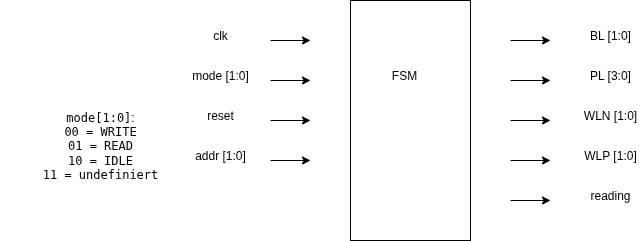

The diagram above was exported from draw.io. Its source (the exported page's mxGraphModel, read from the mxfile embedded in the PNG):
<mxGraphModel dx="1426" dy="929" grid="1" gridSize="10" guides="1" tooltips="1" connect="1" arrows="1" fold="1" page="1" pageScale="1" pageWidth="827" pageHeight="1169" math="0" shadow="0">
  <root>
    <mxCell id="0" />
    <mxCell id="1" parent="0" />
    <mxCell id="6JSjOFZikcVmcoM4JwIk-1" value="" style="rounded=0;whiteSpace=wrap;html=1;" vertex="1" parent="1">
      <mxGeometry x="360" y="40" width="120" height="240" as="geometry" />
    </mxCell>
    <mxCell id="6JSjOFZikcVmcoM4JwIk-2" value="FSM" style="text;html=1;align=center;verticalAlign=middle;whiteSpace=wrap;rounded=0;" vertex="1" parent="1">
      <mxGeometry x="384" y="100" width="60" height="30" as="geometry" />
    </mxCell>
    <mxCell id="6JSjOFZikcVmcoM4JwIk-3" value="" style="endArrow=classic;html=1;rounded=0;" edge="1" parent="1">
      <mxGeometry width="50" height="50" relative="1" as="geometry">
        <mxPoint x="280" y="80" as="sourcePoint" />
        <mxPoint x="320" y="80" as="targetPoint" />
      </mxGeometry>
    </mxCell>
    <mxCell id="6JSjOFZikcVmcoM4JwIk-4" value="clk" style="text;html=1;align=center;verticalAlign=middle;whiteSpace=wrap;rounded=0;" vertex="1" parent="1">
      <mxGeometry x="200" y="60" width="60" height="30" as="geometry" />
    </mxCell>
    <mxCell id="6JSjOFZikcVmcoM4JwIk-5" value="" style="endArrow=classic;html=1;rounded=0;" edge="1" parent="1">
      <mxGeometry width="50" height="50" relative="1" as="geometry">
        <mxPoint x="280" y="120" as="sourcePoint" />
        <mxPoint x="320" y="120" as="targetPoint" />
      </mxGeometry>
    </mxCell>
    <mxCell id="6JSjOFZikcVmcoM4JwIk-6" value="reset" style="text;html=1;align=center;verticalAlign=middle;whiteSpace=wrap;rounded=0;" vertex="1" parent="1">
      <mxGeometry x="200" y="140" width="60" height="30" as="geometry" />
    </mxCell>
    <mxCell id="6JSjOFZikcVmcoM4JwIk-7" value="mode [1:0]" style="text;html=1;align=center;verticalAlign=middle;whiteSpace=wrap;rounded=0;" vertex="1" parent="1">
      <mxGeometry x="200" y="100" width="60" height="30" as="geometry" />
    </mxCell>
    <mxCell id="6JSjOFZikcVmcoM4JwIk-8" value="" style="endArrow=classic;html=1;rounded=0;" edge="1" parent="1">
      <mxGeometry width="50" height="50" relative="1" as="geometry">
        <mxPoint x="280" y="160" as="sourcePoint" />
        <mxPoint x="320" y="160" as="targetPoint" />
      </mxGeometry>
    </mxCell>
    <mxCell id="6JSjOFZikcVmcoM4JwIk-9" value="" style="endArrow=classic;html=1;rounded=0;" edge="1" parent="1">
      <mxGeometry width="50" height="50" relative="1" as="geometry">
        <mxPoint x="280" y="200" as="sourcePoint" />
        <mxPoint x="320" y="200" as="targetPoint" />
      </mxGeometry>
    </mxCell>
    <mxCell id="6JSjOFZikcVmcoM4JwIk-10" value="addr [1:0]" style="text;html=1;align=center;verticalAlign=middle;whiteSpace=wrap;rounded=0;" vertex="1" parent="1">
      <mxGeometry x="200" y="180" width="60" height="30" as="geometry" />
    </mxCell>
    <mxCell id="6JSjOFZikcVmcoM4JwIk-11" value="" style="endArrow=classic;html=1;rounded=0;" edge="1" parent="1">
      <mxGeometry width="50" height="50" relative="1" as="geometry">
        <mxPoint x="520" y="80" as="sourcePoint" />
        <mxPoint x="560" y="80" as="targetPoint" />
      </mxGeometry>
    </mxCell>
    <mxCell id="6JSjOFZikcVmcoM4JwIk-12" value="BL [1:0]" style="text;html=1;align=center;verticalAlign=middle;whiteSpace=wrap;rounded=0;" vertex="1" parent="1">
      <mxGeometry x="590" y="60" width="60" height="30" as="geometry" />
    </mxCell>
    <mxCell id="6JSjOFZikcVmcoM4JwIk-13" value="" style="endArrow=classic;html=1;rounded=0;" edge="1" parent="1">
      <mxGeometry width="50" height="50" relative="1" as="geometry">
        <mxPoint x="520" y="120" as="sourcePoint" />
        <mxPoint x="560" y="120" as="targetPoint" />
      </mxGeometry>
    </mxCell>
    <mxCell id="6JSjOFZikcVmcoM4JwIk-14" value="PL [3:0]" style="text;html=1;align=center;verticalAlign=middle;whiteSpace=wrap;rounded=0;" vertex="1" parent="1">
      <mxGeometry x="590" y="100" width="60" height="30" as="geometry" />
    </mxCell>
    <mxCell id="6JSjOFZikcVmcoM4JwIk-15" value="" style="endArrow=classic;html=1;rounded=0;" edge="1" parent="1">
      <mxGeometry width="50" height="50" relative="1" as="geometry">
        <mxPoint x="520" y="160" as="sourcePoint" />
        <mxPoint x="560" y="160" as="targetPoint" />
      </mxGeometry>
    </mxCell>
    <mxCell id="6JSjOFZikcVmcoM4JwIk-16" value="WLN [1:0]" style="text;html=1;align=center;verticalAlign=middle;whiteSpace=wrap;rounded=0;" vertex="1" parent="1">
      <mxGeometry x="590" y="140" width="60" height="30" as="geometry" />
    </mxCell>
    <mxCell id="6JSjOFZikcVmcoM4JwIk-17" value="" style="endArrow=classic;html=1;rounded=0;" edge="1" parent="1">
      <mxGeometry width="50" height="50" relative="1" as="geometry">
        <mxPoint x="520" y="200" as="sourcePoint" />
        <mxPoint x="560" y="200" as="targetPoint" />
      </mxGeometry>
    </mxCell>
    <mxCell id="6JSjOFZikcVmcoM4JwIk-18" value="WLP [1:0]" style="text;html=1;align=center;verticalAlign=middle;whiteSpace=wrap;rounded=0;" vertex="1" parent="1">
      <mxGeometry x="590" y="180" width="60" height="30" as="geometry" />
    </mxCell>
    <mxCell id="6JSjOFZikcVmcoM4JwIk-19" value="" style="endArrow=classic;html=1;rounded=0;" edge="1" parent="1">
      <mxGeometry width="50" height="50" relative="1" as="geometry">
        <mxPoint x="520" y="240" as="sourcePoint" />
        <mxPoint x="560" y="240" as="targetPoint" />
      </mxGeometry>
    </mxCell>
    <mxCell id="6JSjOFZikcVmcoM4JwIk-20" value="reading" style="text;html=1;align=center;verticalAlign=middle;whiteSpace=wrap;rounded=0;" vertex="1" parent="1">
      <mxGeometry x="590" y="220" width="60" height="30" as="geometry" />
    </mxCell>
    <mxCell id="6JSjOFZikcVmcoM4JwIk-21" value="&lt;div&gt;&lt;code data-end=&quot;738&quot; data-start=&quot;727&quot;&gt;mode[1:0]&lt;/code&gt;:&lt;br&gt;&lt;code data-end=&quot;756&quot; data-start=&quot;744&quot;&gt;00 = WRITE&lt;/code&gt;&lt;br&gt;&lt;code data-end=&quot;772&quot; data-start=&quot;761&quot;&gt;01 = READ&lt;/code&gt;&lt;br&gt;&lt;code data-end=&quot;788&quot; data-start=&quot;777&quot;&gt;10 = IDLE&lt;/code&gt;&lt;br&gt;&lt;code data-end=&quot;811&quot; data-start=&quot;793&quot;&gt;11 = undefiniert&lt;/code&gt;&lt;/div&gt;" style="text;html=1;align=center;verticalAlign=middle;whiteSpace=wrap;rounded=0;" vertex="1" parent="1">
      <mxGeometry x="10" y="170" width="200" height="30" as="geometry" />
    </mxCell>
  </root>
</mxGraphModel>